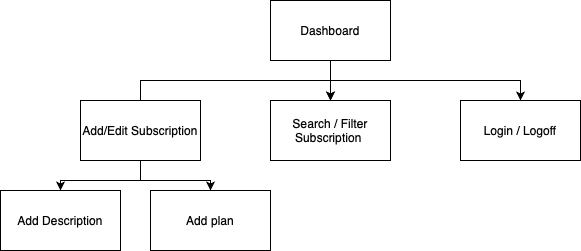

The diagram above was exported from draw.io. Its source (the exported page's mxGraphModel, read from the mxfile embedded in the PNG):
<mxGraphModel dx="901" dy="754" grid="1" gridSize="10" guides="1" tooltips="1" connect="1" arrows="1" fold="1" page="1" pageScale="1" pageWidth="850" pageHeight="1100" math="0" shadow="0">
  <root>
    <mxCell id="0" />
    <mxCell id="1" parent="0" />
    <mxCell id="HHbW5x8_ff-8yhr0fe3X-5" style="edgeStyle=orthogonalEdgeStyle;rounded=0;orthogonalLoop=1;jettySize=auto;html=1;exitX=0.5;exitY=0;exitDx=0;exitDy=0;entryX=0.5;entryY=0;entryDx=0;entryDy=0;" edge="1" parent="1" source="HHbW5x8_ff-8yhr0fe3X-2" target="HHbW5x8_ff-8yhr0fe3X-3">
      <mxGeometry relative="1" as="geometry" />
    </mxCell>
    <mxCell id="HHbW5x8_ff-8yhr0fe3X-6" style="edgeStyle=orthogonalEdgeStyle;rounded=0;orthogonalLoop=1;jettySize=auto;html=1;exitX=0.5;exitY=1;exitDx=0;exitDy=0;" edge="1" parent="1" source="HHbW5x8_ff-8yhr0fe3X-1">
      <mxGeometry relative="1" as="geometry">
        <mxPoint x="410" y="230" as="targetPoint" />
      </mxGeometry>
    </mxCell>
    <mxCell id="HHbW5x8_ff-8yhr0fe3X-7" style="edgeStyle=orthogonalEdgeStyle;rounded=0;orthogonalLoop=1;jettySize=auto;html=1;exitX=0.5;exitY=1;exitDx=0;exitDy=0;entryX=0.5;entryY=0;entryDx=0;entryDy=0;" edge="1" parent="1" source="HHbW5x8_ff-8yhr0fe3X-1" target="HHbW5x8_ff-8yhr0fe3X-4">
      <mxGeometry relative="1" as="geometry" />
    </mxCell>
    <mxCell id="HHbW5x8_ff-8yhr0fe3X-1" value="Dashboard" style="rounded=0;whiteSpace=wrap;html=1;" vertex="1" parent="1">
      <mxGeometry x="350" y="130" width="120" height="60" as="geometry" />
    </mxCell>
    <mxCell id="HHbW5x8_ff-8yhr0fe3X-10" style="edgeStyle=orthogonalEdgeStyle;rounded=0;orthogonalLoop=1;jettySize=auto;html=1;exitX=0.5;exitY=1;exitDx=0;exitDy=0;entryX=0.5;entryY=0;entryDx=0;entryDy=0;" edge="1" parent="1" source="HHbW5x8_ff-8yhr0fe3X-2" target="HHbW5x8_ff-8yhr0fe3X-8">
      <mxGeometry relative="1" as="geometry" />
    </mxCell>
    <mxCell id="HHbW5x8_ff-8yhr0fe3X-11" style="edgeStyle=orthogonalEdgeStyle;rounded=0;orthogonalLoop=1;jettySize=auto;html=1;exitX=0.5;exitY=1;exitDx=0;exitDy=0;entryX=0.5;entryY=0;entryDx=0;entryDy=0;" edge="1" parent="1" source="HHbW5x8_ff-8yhr0fe3X-2" target="HHbW5x8_ff-8yhr0fe3X-9">
      <mxGeometry relative="1" as="geometry" />
    </mxCell>
    <mxCell id="HHbW5x8_ff-8yhr0fe3X-2" value="Add/Edit Subscription" style="rounded=0;whiteSpace=wrap;html=1;" vertex="1" parent="1">
      <mxGeometry x="160" y="230" width="120" height="60" as="geometry" />
    </mxCell>
    <mxCell id="HHbW5x8_ff-8yhr0fe3X-3" value="Search / Filter Subscription&amp;nbsp;" style="rounded=0;whiteSpace=wrap;html=1;" vertex="1" parent="1">
      <mxGeometry x="350" y="230" width="120" height="60" as="geometry" />
    </mxCell>
    <mxCell id="HHbW5x8_ff-8yhr0fe3X-4" value="Login / Logoff" style="rounded=0;whiteSpace=wrap;html=1;" vertex="1" parent="1">
      <mxGeometry x="540" y="230" width="120" height="60" as="geometry" />
    </mxCell>
    <mxCell id="HHbW5x8_ff-8yhr0fe3X-8" value="Add Description" style="rounded=0;whiteSpace=wrap;html=1;" vertex="1" parent="1">
      <mxGeometry x="80" y="320" width="120" height="60" as="geometry" />
    </mxCell>
    <mxCell id="HHbW5x8_ff-8yhr0fe3X-9" value="Add plan" style="rounded=0;whiteSpace=wrap;html=1;" vertex="1" parent="1">
      <mxGeometry x="230" y="320" width="120" height="60" as="geometry" />
    </mxCell>
  </root>
</mxGraphModel>